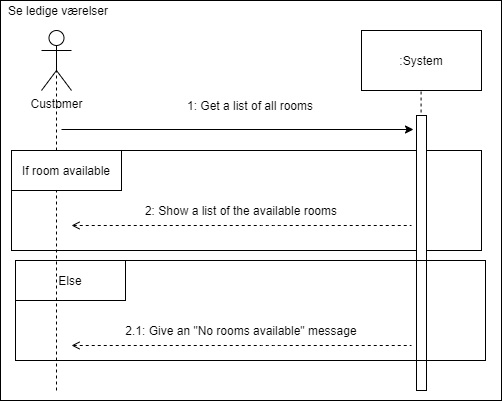

The diagram above was exported from draw.io. Its source (the exported page's mxGraphModel, read from the mxfile embedded in the PNG):
<mxGraphModel dx="1422" dy="762" grid="1" gridSize="10" guides="1" tooltips="1" connect="1" arrows="1" fold="1" page="1" pageScale="1" pageWidth="827" pageHeight="1169" math="0" shadow="0">
  <root>
    <mxCell id="WIyWlLk6GJQsqaUBKTNV-0" />
    <mxCell id="WIyWlLk6GJQsqaUBKTNV-1" parent="WIyWlLk6GJQsqaUBKTNV-0" />
    <mxCell id="QXs_vN6wjQRR0q4ckTWM-41" value="" style="rounded=0;whiteSpace=wrap;html=1;" vertex="1" parent="WIyWlLk6GJQsqaUBKTNV-1">
      <mxGeometry x="163" y="140" width="501" height="400" as="geometry" />
    </mxCell>
    <mxCell id="QXs_vN6wjQRR0q4ckTWM-42" value="" style="endArrow=none;dashed=1;html=1;entryX=0.5;entryY=1;entryDx=0;entryDy=0;exitX=0.5;exitY=1;exitDx=0;exitDy=0;" edge="1" parent="WIyWlLk6GJQsqaUBKTNV-1">
      <mxGeometry width="50" height="50" relative="1" as="geometry">
        <mxPoint x="583.5800000000006" y="450" as="sourcePoint" />
        <mxPoint x="583.5799999999997" y="230" as="targetPoint" />
        <Array as="points" />
      </mxGeometry>
    </mxCell>
    <mxCell id="QXs_vN6wjQRR0q4ckTWM-43" value="" style="rounded=0;whiteSpace=wrap;html=1;fillColor=#ffffff;" vertex="1" parent="WIyWlLk6GJQsqaUBKTNV-1">
      <mxGeometry x="178" y="400" width="110" height="40" as="geometry" />
    </mxCell>
    <mxCell id="QXs_vN6wjQRR0q4ckTWM-44" value="" style="rounded=0;whiteSpace=wrap;html=1;fillColor=none;" vertex="1" parent="WIyWlLk6GJQsqaUBKTNV-1">
      <mxGeometry x="174" y="290" width="470" height="100" as="geometry" />
    </mxCell>
    <mxCell id="QXs_vN6wjQRR0q4ckTWM-45" value="Customer" style="shape=umlActor;verticalLabelPosition=bottom;labelBackgroundColor=#ffffff;verticalAlign=top;html=1;outlineConnect=0;" vertex="1" parent="WIyWlLk6GJQsqaUBKTNV-1">
      <mxGeometry x="204" y="170" width="30" height="60" as="geometry" />
    </mxCell>
    <mxCell id="QXs_vN6wjQRR0q4ckTWM-46" value=":System" style="rounded=0;whiteSpace=wrap;html=1;" vertex="1" parent="WIyWlLk6GJQsqaUBKTNV-1">
      <mxGeometry x="524" y="170" width="120" height="60" as="geometry" />
    </mxCell>
    <mxCell id="QXs_vN6wjQRR0q4ckTWM-47" value="" style="rounded=0;whiteSpace=wrap;html=1;fillColor=#ffffff;" vertex="1" parent="WIyWlLk6GJQsqaUBKTNV-1">
      <mxGeometry x="579" y="255" width="10" height="275" as="geometry" />
    </mxCell>
    <mxCell id="QXs_vN6wjQRR0q4ckTWM-48" value="" style="endArrow=classic;html=1;" edge="1" parent="WIyWlLk6GJQsqaUBKTNV-1">
      <mxGeometry width="50" height="50" relative="1" as="geometry">
        <mxPoint x="224" y="268.9999999999998" as="sourcePoint" />
        <mxPoint x="576.0000000000002" y="268.9999999999998" as="targetPoint" />
      </mxGeometry>
    </mxCell>
    <mxCell id="QXs_vN6wjQRR0q4ckTWM-49" value="" style="endArrow=none;dashed=1;html=1;entryX=0.5;entryY=0.5;entryDx=0;entryDy=0;entryPerimeter=0;" edge="1" parent="WIyWlLk6GJQsqaUBKTNV-1" target="QXs_vN6wjQRR0q4ckTWM-45">
      <mxGeometry width="50" height="50" relative="1" as="geometry">
        <mxPoint x="219" y="530" as="sourcePoint" />
        <mxPoint x="234" y="255" as="targetPoint" />
      </mxGeometry>
    </mxCell>
    <mxCell id="QXs_vN6wjQRR0q4ckTWM-50" value="1: Get a list of all rooms" style="text;html=1;strokeColor=none;fillColor=none;align=center;verticalAlign=middle;whiteSpace=wrap;rounded=0;" vertex="1" parent="WIyWlLk6GJQsqaUBKTNV-1">
      <mxGeometry x="264" y="235" width="298" height="20" as="geometry" />
    </mxCell>
    <mxCell id="QXs_vN6wjQRR0q4ckTWM-51" value="" style="rounded=0;whiteSpace=wrap;html=1;fillColor=#ffffff;" vertex="1" parent="WIyWlLk6GJQsqaUBKTNV-1">
      <mxGeometry x="174" y="290" width="110" height="40" as="geometry" />
    </mxCell>
    <mxCell id="QXs_vN6wjQRR0q4ckTWM-52" value="If room available" style="text;html=1;strokeColor=none;fillColor=none;align=center;verticalAlign=middle;whiteSpace=wrap;rounded=0;" vertex="1" parent="WIyWlLk6GJQsqaUBKTNV-1">
      <mxGeometry x="174" y="300" width="110" height="20" as="geometry" />
    </mxCell>
    <mxCell id="QXs_vN6wjQRR0q4ckTWM-53" value="" style="endArrow=none;dashed=1;html=1;endFill=0;startArrow=open;startFill=0;" edge="1" parent="WIyWlLk6GJQsqaUBKTNV-1">
      <mxGeometry width="50" height="50" relative="1" as="geometry">
        <mxPoint x="234" y="365" as="sourcePoint" />
        <mxPoint x="574" y="365" as="targetPoint" />
        <Array as="points">
          <mxPoint x="434" y="365" />
        </Array>
      </mxGeometry>
    </mxCell>
    <mxCell id="QXs_vN6wjQRR0q4ckTWM-54" value="2: Show a list of the available rooms" style="text;html=1;strokeColor=none;fillColor=none;align=center;verticalAlign=middle;whiteSpace=wrap;rounded=0;" vertex="1" parent="WIyWlLk6GJQsqaUBKTNV-1">
      <mxGeometry x="239" y="340" width="330" height="20" as="geometry" />
    </mxCell>
    <mxCell id="QXs_vN6wjQRR0q4ckTWM-55" value="" style="rounded=0;whiteSpace=wrap;html=1;fillColor=none;" vertex="1" parent="WIyWlLk6GJQsqaUBKTNV-1">
      <mxGeometry x="178" y="400" width="470" height="100" as="geometry" />
    </mxCell>
    <mxCell id="QXs_vN6wjQRR0q4ckTWM-56" value="Else" style="text;html=1;strokeColor=none;fillColor=none;align=center;verticalAlign=middle;whiteSpace=wrap;rounded=0;" vertex="1" parent="WIyWlLk6GJQsqaUBKTNV-1">
      <mxGeometry x="178" y="410" width="110" height="20" as="geometry" />
    </mxCell>
    <mxCell id="QXs_vN6wjQRR0q4ckTWM-57" value="" style="endArrow=none;dashed=1;html=1;endFill=0;startArrow=open;startFill=0;" edge="1" parent="WIyWlLk6GJQsqaUBKTNV-1">
      <mxGeometry width="50" height="50" relative="1" as="geometry">
        <mxPoint x="234" y="485" as="sourcePoint" />
        <mxPoint x="574" y="485" as="targetPoint" />
        <Array as="points">
          <mxPoint x="434" y="485" />
        </Array>
      </mxGeometry>
    </mxCell>
    <mxCell id="QXs_vN6wjQRR0q4ckTWM-58" value="2.1: Give an &quot;No rooms available&quot; message" style="text;html=1;strokeColor=none;fillColor=none;align=center;verticalAlign=middle;whiteSpace=wrap;rounded=0;" vertex="1" parent="WIyWlLk6GJQsqaUBKTNV-1">
      <mxGeometry x="239" y="460" width="330" height="20" as="geometry" />
    </mxCell>
    <mxCell id="QXs_vN6wjQRR0q4ckTWM-59" value="Se ledige værelser" style="text;html=1;strokeColor=none;fillColor=none;align=center;verticalAlign=middle;whiteSpace=wrap;rounded=0;" vertex="1" parent="WIyWlLk6GJQsqaUBKTNV-1">
      <mxGeometry x="163" y="140" width="116" height="20" as="geometry" />
    </mxCell>
  </root>
</mxGraphModel>